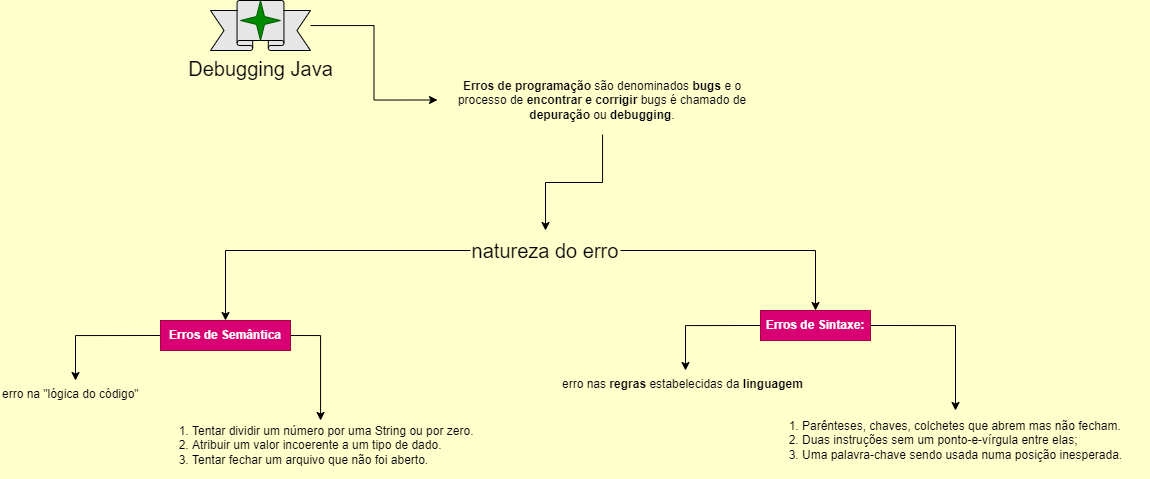

The diagram above was exported from draw.io. Its source (the exported page's mxGraphModel, read from the mxfile embedded in the PNG):
<mxGraphModel dx="2041" dy="580" grid="0" gridSize="10" guides="1" tooltips="1" connect="1" arrows="1" fold="1" page="1" pageScale="1" pageWidth="827" pageHeight="1169" background="#FFFFCC" math="0" shadow="0">
  <root>
    <mxCell id="0" />
    <mxCell id="1" parent="0" />
    <mxCell id="DWMXJUoHf8QojyF165BN-3" value="" style="group" vertex="1" connectable="0" parent="1">
      <mxGeometry x="-270" y="100" width="100" height="50" as="geometry" />
    </mxCell>
    <mxCell id="DWMXJUoHf8QojyF165BN-1" value="&lt;font style=&quot;font-size: 20px;&quot;&gt;Debugging Java&lt;/font&gt;" style="verticalLabelPosition=bottom;verticalAlign=top;html=1;shape=mxgraph.basic.banner;fillColor=#E6E6E6;" vertex="1" parent="DWMXJUoHf8QojyF165BN-3">
      <mxGeometry width="100" height="50" as="geometry" />
    </mxCell>
    <mxCell id="DWMXJUoHf8QojyF165BN-2" value="" style="verticalLabelPosition=bottom;verticalAlign=top;html=1;shape=mxgraph.basic.4_point_star_2;dx=0.8;fillColor=#008a00;fontColor=#ffffff;strokeColor=#005700;" vertex="1" parent="DWMXJUoHf8QojyF165BN-3">
      <mxGeometry x="30" width="40" height="40" as="geometry" />
    </mxCell>
    <mxCell id="DWMXJUoHf8QojyF165BN-23" style="edgeStyle=orthogonalEdgeStyle;rounded=0;orthogonalLoop=1;jettySize=auto;html=1;" edge="1" parent="1" source="DWMXJUoHf8QojyF165BN-4" target="DWMXJUoHf8QojyF165BN-6">
      <mxGeometry relative="1" as="geometry" />
    </mxCell>
    <mxCell id="DWMXJUoHf8QojyF165BN-4" value="&lt;b&gt;Erros de programação&lt;/b&gt; são denominados &lt;b&gt;bugs &lt;/b&gt;e o processo de &lt;b&gt;encontrar e corrigir&lt;/b&gt; bugs é chamado de &lt;b&gt;depuração &lt;/b&gt;ou &lt;b&gt;debugging&lt;/b&gt;." style="text;whiteSpace=wrap;html=1;verticalAlign=middle;align=center;" vertex="1" parent="1">
      <mxGeometry x="-43" y="165" width="330" height="69" as="geometry" />
    </mxCell>
    <mxCell id="DWMXJUoHf8QojyF165BN-20" style="edgeStyle=orthogonalEdgeStyle;rounded=0;orthogonalLoop=1;jettySize=auto;html=1;" edge="1" parent="1" source="DWMXJUoHf8QojyF165BN-6" target="DWMXJUoHf8QojyF165BN-9">
      <mxGeometry relative="1" as="geometry" />
    </mxCell>
    <mxCell id="DWMXJUoHf8QojyF165BN-22" style="edgeStyle=orthogonalEdgeStyle;rounded=0;orthogonalLoop=1;jettySize=auto;html=1;" edge="1" parent="1" source="DWMXJUoHf8QojyF165BN-6" target="DWMXJUoHf8QojyF165BN-8">
      <mxGeometry relative="1" as="geometry" />
    </mxCell>
    <mxCell id="DWMXJUoHf8QojyF165BN-6" value="natureza do erro" style="text;whiteSpace=wrap;html=1;fontSize=20;align=center;verticalAlign=middle;" vertex="1" parent="1">
      <mxGeometry x="-10" y="330" width="150" height="40" as="geometry" />
    </mxCell>
    <mxCell id="DWMXJUoHf8QojyF165BN-18" style="edgeStyle=orthogonalEdgeStyle;rounded=0;orthogonalLoop=1;jettySize=auto;html=1;exitX=0;exitY=0.5;exitDx=0;exitDy=0;" edge="1" parent="1" source="DWMXJUoHf8QojyF165BN-8" target="DWMXJUoHf8QojyF165BN-10">
      <mxGeometry relative="1" as="geometry" />
    </mxCell>
    <mxCell id="DWMXJUoHf8QojyF165BN-19" style="edgeStyle=orthogonalEdgeStyle;rounded=0;orthogonalLoop=1;jettySize=auto;html=1;exitX=1;exitY=0.5;exitDx=0;exitDy=0;" edge="1" parent="1" source="DWMXJUoHf8QojyF165BN-8" target="DWMXJUoHf8QojyF165BN-11">
      <mxGeometry relative="1" as="geometry" />
    </mxCell>
    <mxCell id="DWMXJUoHf8QojyF165BN-8" value="Erros de Sintaxe:" style="text;whiteSpace=wrap;html=1;fontStyle=1;verticalAlign=middle;align=center;fillColor=#d80073;fontColor=#ffffff;strokeColor=#A50040;" vertex="1" parent="1">
      <mxGeometry x="280" y="410" width="110" height="30" as="geometry" />
    </mxCell>
    <mxCell id="DWMXJUoHf8QojyF165BN-15" style="edgeStyle=orthogonalEdgeStyle;rounded=0;orthogonalLoop=1;jettySize=auto;html=1;exitX=0;exitY=0.5;exitDx=0;exitDy=0;" edge="1" parent="1" source="DWMXJUoHf8QojyF165BN-9" target="DWMXJUoHf8QojyF165BN-12">
      <mxGeometry relative="1" as="geometry" />
    </mxCell>
    <mxCell id="DWMXJUoHf8QojyF165BN-16" style="edgeStyle=orthogonalEdgeStyle;rounded=0;orthogonalLoop=1;jettySize=auto;html=1;exitX=1;exitY=0.5;exitDx=0;exitDy=0;" edge="1" parent="1" source="DWMXJUoHf8QojyF165BN-9" target="DWMXJUoHf8QojyF165BN-13">
      <mxGeometry relative="1" as="geometry" />
    </mxCell>
    <mxCell id="DWMXJUoHf8QojyF165BN-9" value="Erros de Semântica" style="text;whiteSpace=wrap;html=1;fontStyle=1;verticalAlign=middle;align=center;fillColor=#d80073;fontColor=#ffffff;strokeColor=#A50040;" vertex="1" parent="1">
      <mxGeometry x="-320" y="420" width="130" height="30" as="geometry" />
    </mxCell>
    <mxCell id="DWMXJUoHf8QojyF165BN-10" value="erro nas &lt;b&gt;regras &lt;/b&gt;estabelecidas da &lt;b&gt;linguagem&lt;/b&gt;" style="text;whiteSpace=wrap;html=1;" vertex="1" parent="1">
      <mxGeometry x="80" y="470" width="250" height="25" as="geometry" />
    </mxCell>
    <mxCell id="DWMXJUoHf8QojyF165BN-11" value="&lt;ol&gt;&lt;li&gt;Parênteses, chaves, colchetes que abrem mas não fecham.&lt;/li&gt;&lt;li&gt;Duas instruções sem um ponto-e-vírgula entre elas;&lt;/li&gt;&lt;li&gt;Uma palavra-chave sendo usada numa posição inesperada.&lt;/li&gt;&lt;/ol&gt;" style="text;whiteSpace=wrap;html=1;verticalAlign=middle;" vertex="1" parent="1">
      <mxGeometry x="280" y="510" width="390" height="60" as="geometry" />
    </mxCell>
    <mxCell id="DWMXJUoHf8QojyF165BN-12" value="erro na &quot;lógica do código&quot;" style="text;whiteSpace=wrap;html=1;" vertex="1" parent="1">
      <mxGeometry x="-480" y="480" width="150" height="30" as="geometry" />
    </mxCell>
    <mxCell id="DWMXJUoHf8QojyF165BN-13" value="&lt;ol&gt;&lt;li&gt;Tentar dividir um número por uma String ou por zero.&lt;/li&gt;&lt;li&gt;Atribuir um valor incoerente a um tipo de dado.&lt;/li&gt;&lt;li&gt;Tentar fechar um arquivo que não foi aberto.&lt;/li&gt;&lt;/ol&gt;" style="text;whiteSpace=wrap;html=1;verticalAlign=middle;" vertex="1" parent="1">
      <mxGeometry x="-330" y="520" width="340" height="50" as="geometry" />
    </mxCell>
    <mxCell id="DWMXJUoHf8QojyF165BN-24" style="edgeStyle=orthogonalEdgeStyle;rounded=0;orthogonalLoop=1;jettySize=auto;html=1;entryX=0;entryY=0.5;entryDx=0;entryDy=0;" edge="1" parent="1" source="DWMXJUoHf8QojyF165BN-1" target="DWMXJUoHf8QojyF165BN-4">
      <mxGeometry relative="1" as="geometry" />
    </mxCell>
  </root>
</mxGraphModel>